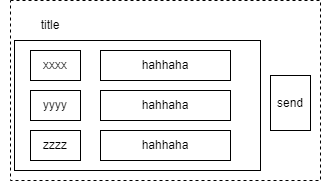

The diagram above was exported from draw.io. Its source (the exported page's mxGraphModel, read from the mxfile embedded in the PNG):
<mxGraphModel dx="1302" dy="764" grid="1" gridSize="10" guides="1" tooltips="1" connect="1" arrows="1" fold="1" page="1" pageScale="1" pageWidth="827" pageHeight="1169" math="0" shadow="0">
  <root>
    <mxCell id="0" />
    <mxCell id="1" parent="0" />
    <mxCell id="hLRKvmrIC6ovkB32tdgh-1" value="" style="rounded=0;whiteSpace=wrap;html=1;dashed=1;" vertex="1" parent="1">
      <mxGeometry x="350" y="420" width="310" height="180" as="geometry" />
    </mxCell>
    <mxCell id="hLRKvmrIC6ovkB32tdgh-2" value="tit&lt;span style=&quot;background-color: initial;&quot;&gt;le&lt;/span&gt;" style="text;html=1;align=center;verticalAlign=middle;whiteSpace=wrap;rounded=0;" vertex="1" parent="1">
      <mxGeometry x="340" y="430" width="100" height="30" as="geometry" />
    </mxCell>
    <mxCell id="hLRKvmrIC6ovkB32tdgh-3" value="" style="rounded=0;whiteSpace=wrap;html=1;" vertex="1" parent="1">
      <mxGeometry x="354" y="460" width="246" height="130" as="geometry" />
    </mxCell>
    <mxCell id="hLRKvmrIC6ovkB32tdgh-4" value="send" style="rounded=0;whiteSpace=wrap;html=1;" vertex="1" parent="1">
      <mxGeometry x="610" y="495" width="40" height="55" as="geometry" />
    </mxCell>
    <mxCell id="hLRKvmrIC6ovkB32tdgh-5" value="xxxx" style="rounded=0;whiteSpace=wrap;html=1;" vertex="1" parent="1">
      <mxGeometry x="370" y="470" width="50" height="30" as="geometry" />
    </mxCell>
    <mxCell id="hLRKvmrIC6ovkB32tdgh-6" value="hahhaha" style="rounded=0;whiteSpace=wrap;html=1;" vertex="1" parent="1">
      <mxGeometry x="440" y="470" width="130" height="30" as="geometry" />
    </mxCell>
    <mxCell id="hLRKvmrIC6ovkB32tdgh-7" value="yyyy" style="rounded=0;whiteSpace=wrap;html=1;" vertex="1" parent="1">
      <mxGeometry x="370" y="510" width="50" height="30" as="geometry" />
    </mxCell>
    <mxCell id="hLRKvmrIC6ovkB32tdgh-9" value="hahhaha" style="rounded=0;whiteSpace=wrap;html=1;" vertex="1" parent="1">
      <mxGeometry x="440" y="510" width="130" height="30" as="geometry" />
    </mxCell>
    <mxCell id="hLRKvmrIC6ovkB32tdgh-10" value="zzzz" style="rounded=0;whiteSpace=wrap;html=1;" vertex="1" parent="1">
      <mxGeometry x="370" y="550" width="50" height="30" as="geometry" />
    </mxCell>
    <mxCell id="hLRKvmrIC6ovkB32tdgh-11" value="hahhaha" style="rounded=0;whiteSpace=wrap;html=1;" vertex="1" parent="1">
      <mxGeometry x="440" y="550" width="130" height="30" as="geometry" />
    </mxCell>
  </root>
</mxGraphModel>